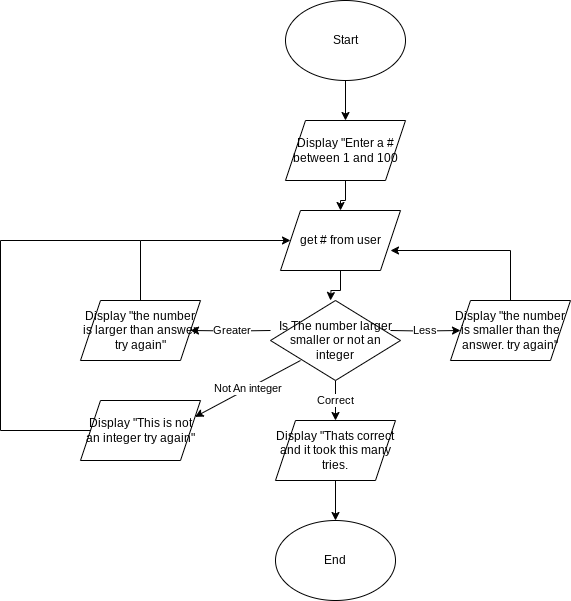

The diagram above was exported from draw.io. Its source (the exported page's mxGraphModel, read from the mxfile embedded in the PNG):
<mxGraphModel dx="880" dy="487" grid="1" gridSize="10" guides="1" tooltips="1" connect="1" arrows="1" fold="1" page="1" pageScale="1" pageWidth="850" pageHeight="1100" math="0" shadow="0">
  <root>
    <mxCell id="0" />
    <mxCell id="1" parent="0" />
    <mxCell id="gFJQzv9aRtmXdwxmbrCW-10" value="" style="edgeStyle=orthogonalEdgeStyle;rounded=0;orthogonalLoop=1;jettySize=auto;html=1;" parent="1" source="gFJQzv9aRtmXdwxmbrCW-1" target="gFJQzv9aRtmXdwxmbrCW-2" edge="1">
      <mxGeometry relative="1" as="geometry" />
    </mxCell>
    <mxCell id="gFJQzv9aRtmXdwxmbrCW-1" value="Start" style="ellipse;whiteSpace=wrap;html=1;" parent="1" vertex="1">
      <mxGeometry x="365" y="50" width="120" height="80" as="geometry" />
    </mxCell>
    <mxCell id="gFJQzv9aRtmXdwxmbrCW-5" value="" style="edgeStyle=orthogonalEdgeStyle;rounded=0;orthogonalLoop=1;jettySize=auto;html=1;" parent="1" source="gFJQzv9aRtmXdwxmbrCW-2" target="gFJQzv9aRtmXdwxmbrCW-4" edge="1">
      <mxGeometry relative="1" as="geometry" />
    </mxCell>
    <mxCell id="gFJQzv9aRtmXdwxmbrCW-2" value="Display &quot;Enter a # between 1 and 100" style="shape=parallelogram;perimeter=parallelogramPerimeter;whiteSpace=wrap;html=1;fixedSize=1;" parent="1" vertex="1">
      <mxGeometry x="365" y="170" width="120" height="60" as="geometry" />
    </mxCell>
    <mxCell id="gFJQzv9aRtmXdwxmbrCW-8" value="" style="edgeStyle=orthogonalEdgeStyle;rounded=0;orthogonalLoop=1;jettySize=auto;html=1;" parent="1" source="gFJQzv9aRtmXdwxmbrCW-4" edge="1">
      <mxGeometry relative="1" as="geometry">
        <mxPoint x="410" y="350" as="targetPoint" />
      </mxGeometry>
    </mxCell>
    <mxCell id="gFJQzv9aRtmXdwxmbrCW-4" value="get # from user" style="shape=parallelogram;perimeter=parallelogramPerimeter;whiteSpace=wrap;html=1;fixedSize=1;" parent="1" vertex="1">
      <mxGeometry x="360" y="260" width="120" height="60" as="geometry" />
    </mxCell>
    <mxCell id="LyVQ7VYGzruYTJqP3jGA-5" value="Less" style="edgeStyle=orthogonalEdgeStyle;rounded=0;orthogonalLoop=1;jettySize=auto;html=1;" parent="1" target="LyVQ7VYGzruYTJqP3jGA-1" edge="1">
      <mxGeometry relative="1" as="geometry">
        <mxPoint x="470" y="380" as="sourcePoint" />
      </mxGeometry>
    </mxCell>
    <mxCell id="LyVQ7VYGzruYTJqP3jGA-4" value="Greater" style="edgeStyle=orthogonalEdgeStyle;rounded=0;orthogonalLoop=1;jettySize=auto;html=1;exitX=0;exitY=0.5;exitDx=0;exitDy=0;" parent="1" target="LyVQ7VYGzruYTJqP3jGA-3" edge="1">
      <mxGeometry relative="1" as="geometry">
        <mxPoint x="350" y="380" as="sourcePoint" />
      </mxGeometry>
    </mxCell>
    <mxCell id="gFJQzv9aRtmXdwxmbrCW-21" value="End" style="ellipse;whiteSpace=wrap;html=1;" parent="1" vertex="1">
      <mxGeometry x="355" y="570" width="120" height="80" as="geometry" />
    </mxCell>
    <mxCell id="LyVQ7VYGzruYTJqP3jGA-1" value="Display &quot;the number is smaller than the answer. try again&quot;" style="shape=parallelogram;perimeter=parallelogramPerimeter;whiteSpace=wrap;html=1;fixedSize=1;" parent="1" vertex="1">
      <mxGeometry x="530" y="350" width="120" height="60" as="geometry" />
    </mxCell>
    <mxCell id="LyVQ7VYGzruYTJqP3jGA-3" value="Display &quot;the number is larger than answer try again&quot;" style="shape=parallelogram;perimeter=parallelogramPerimeter;whiteSpace=wrap;html=1;fixedSize=1;" parent="1" vertex="1">
      <mxGeometry x="160" y="350" width="120" height="60" as="geometry" />
    </mxCell>
    <mxCell id="LyVQ7VYGzruYTJqP3jGA-12" value="Correct" style="edgeStyle=orthogonalEdgeStyle;rounded=0;orthogonalLoop=1;jettySize=auto;html=1;" parent="1" source="LyVQ7VYGzruYTJqP3jGA-6" target="LyVQ7VYGzruYTJqP3jGA-11" edge="1">
      <mxGeometry relative="1" as="geometry" />
    </mxCell>
    <mxCell id="LyVQ7VYGzruYTJqP3jGA-6" value="Is The number larger smaller or not an integer" style="rhombus;whiteSpace=wrap;html=1;" parent="1" vertex="1">
      <mxGeometry x="350" y="350" width="130" height="80" as="geometry" />
    </mxCell>
    <mxCell id="LyVQ7VYGzruYTJqP3jGA-7" value="" style="endArrow=none;html=1;rounded=0;" parent="1" edge="1">
      <mxGeometry width="50" height="50" relative="1" as="geometry">
        <mxPoint x="220" y="350" as="sourcePoint" />
        <mxPoint x="220" y="290" as="targetPoint" />
      </mxGeometry>
    </mxCell>
    <mxCell id="LyVQ7VYGzruYTJqP3jGA-8" value="" style="endArrow=classic;html=1;rounded=0;entryX=0;entryY=0.5;entryDx=0;entryDy=0;" parent="1" target="gFJQzv9aRtmXdwxmbrCW-4" edge="1">
      <mxGeometry width="50" height="50" relative="1" as="geometry">
        <mxPoint x="220" y="290" as="sourcePoint" />
        <mxPoint x="270" y="240" as="targetPoint" />
      </mxGeometry>
    </mxCell>
    <mxCell id="LyVQ7VYGzruYTJqP3jGA-9" value="" style="endArrow=none;html=1;rounded=0;" parent="1" edge="1">
      <mxGeometry width="50" height="50" relative="1" as="geometry">
        <mxPoint x="590" y="350" as="sourcePoint" />
        <mxPoint x="590" y="300" as="targetPoint" />
      </mxGeometry>
    </mxCell>
    <mxCell id="LyVQ7VYGzruYTJqP3jGA-10" value="" style="endArrow=classic;html=1;rounded=0;" parent="1" edge="1">
      <mxGeometry width="50" height="50" relative="1" as="geometry">
        <mxPoint x="590" y="300" as="sourcePoint" />
        <mxPoint x="470" y="300" as="targetPoint" />
      </mxGeometry>
    </mxCell>
    <mxCell id="LyVQ7VYGzruYTJqP3jGA-13" value="" style="edgeStyle=orthogonalEdgeStyle;rounded=0;orthogonalLoop=1;jettySize=auto;html=1;" parent="1" source="LyVQ7VYGzruYTJqP3jGA-11" target="gFJQzv9aRtmXdwxmbrCW-21" edge="1">
      <mxGeometry relative="1" as="geometry" />
    </mxCell>
    <mxCell id="LyVQ7VYGzruYTJqP3jGA-11" value="Display &quot;Thats correct and it took this many tries." style="shape=parallelogram;perimeter=parallelogramPerimeter;whiteSpace=wrap;html=1;fixedSize=1;" parent="1" vertex="1">
      <mxGeometry x="355" y="470" width="120" height="60" as="geometry" />
    </mxCell>
    <mxCell id="zQplmSRVy9nYD2yZ_tvM-1" value="Display &quot;This is not an integer try again&quot;" style="shape=parallelogram;perimeter=parallelogramPerimeter;whiteSpace=wrap;html=1;fixedSize=1;" vertex="1" parent="1">
      <mxGeometry x="160" y="450" width="120" height="60" as="geometry" />
    </mxCell>
    <mxCell id="zQplmSRVy9nYD2yZ_tvM-2" value="Not An integer" style="endArrow=classic;html=1;rounded=0;entryX=1;entryY=0.25;entryDx=0;entryDy=0;" edge="1" parent="1" target="zQplmSRVy9nYD2yZ_tvM-1">
      <mxGeometry width="50" height="50" relative="1" as="geometry">
        <mxPoint x="380" y="410" as="sourcePoint" />
        <mxPoint x="430" y="360" as="targetPoint" />
      </mxGeometry>
    </mxCell>
    <mxCell id="zQplmSRVy9nYD2yZ_tvM-3" value="" style="endArrow=none;html=1;rounded=0;" edge="1" parent="1">
      <mxGeometry width="50" height="50" relative="1" as="geometry">
        <mxPoint x="80" y="480" as="sourcePoint" />
        <mxPoint x="170" y="480" as="targetPoint" />
      </mxGeometry>
    </mxCell>
    <mxCell id="zQplmSRVy9nYD2yZ_tvM-4" value="" style="endArrow=none;html=1;rounded=0;" edge="1" parent="1">
      <mxGeometry width="50" height="50" relative="1" as="geometry">
        <mxPoint x="80" y="480" as="sourcePoint" />
        <mxPoint x="80" y="290" as="targetPoint" />
      </mxGeometry>
    </mxCell>
    <mxCell id="zQplmSRVy9nYD2yZ_tvM-5" value="" style="endArrow=none;html=1;rounded=0;" edge="1" parent="1">
      <mxGeometry width="50" height="50" relative="1" as="geometry">
        <mxPoint x="80" y="290" as="sourcePoint" />
        <mxPoint x="220" y="290" as="targetPoint" />
      </mxGeometry>
    </mxCell>
  </root>
</mxGraphModel>